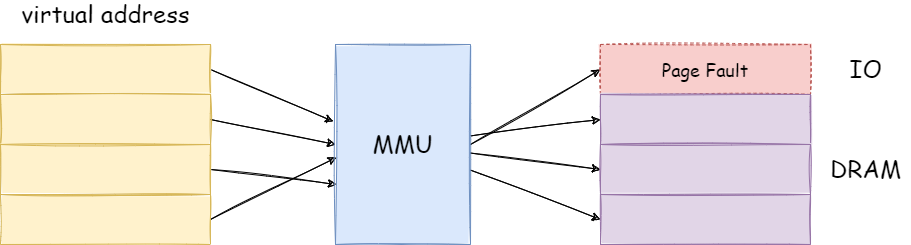

The diagram above was exported from draw.io. Its source (the exported page's mxGraphModel, read from the mxfile embedded in the PNG):
<mxGraphModel dx="1102" dy="865" grid="1" gridSize="10" guides="1" tooltips="1" connect="1" arrows="1" fold="1" page="1" pageScale="1" pageWidth="850" pageHeight="1100" math="0" shadow="0">
  <root>
    <mxCell id="0" />
    <mxCell id="1" parent="0" />
    <mxCell id="U0hU8l3WXDr7DUD_Ppji-13" style="rounded=0;orthogonalLoop=1;jettySize=auto;html=1;exitX=1;exitY=0.5;exitDx=0;exitDy=0;entryX=-0.015;entryY=0.385;entryDx=0;entryDy=0;entryPerimeter=0;fontFamily=Comic Sans MS;fontSize=18;sketch=1;" edge="1" parent="1" source="U0hU8l3WXDr7DUD_Ppji-1" target="U0hU8l3WXDr7DUD_Ppji-6">
      <mxGeometry relative="1" as="geometry" />
    </mxCell>
    <mxCell id="U0hU8l3WXDr7DUD_Ppji-1" value="" style="rounded=0;whiteSpace=wrap;html=1;sketch=1;fillColor=#fff2cc;strokeColor=#d6b656;fillStyle=solid;" vertex="1" parent="1">
      <mxGeometry x="90" y="200" width="210" height="50" as="geometry" />
    </mxCell>
    <mxCell id="U0hU8l3WXDr7DUD_Ppji-14" style="edgeStyle=none;rounded=0;sketch=1;orthogonalLoop=1;jettySize=auto;html=1;exitX=1;exitY=0.5;exitDx=0;exitDy=0;entryX=0;entryY=0.5;entryDx=0;entryDy=0;fontFamily=Comic Sans MS;fontSize=18;" edge="1" parent="1" source="U0hU8l3WXDr7DUD_Ppji-2" target="U0hU8l3WXDr7DUD_Ppji-6">
      <mxGeometry relative="1" as="geometry" />
    </mxCell>
    <mxCell id="U0hU8l3WXDr7DUD_Ppji-2" value="" style="rounded=0;whiteSpace=wrap;html=1;sketch=1;fillColor=#fff2cc;strokeColor=#d6b656;fillStyle=solid;" vertex="1" parent="1">
      <mxGeometry x="90" y="250" width="210" height="50" as="geometry" />
    </mxCell>
    <mxCell id="U0hU8l3WXDr7DUD_Ppji-15" style="edgeStyle=none;rounded=0;sketch=1;orthogonalLoop=1;jettySize=auto;html=1;exitX=1;exitY=0.5;exitDx=0;exitDy=0;entryX=0.007;entryY=0.7;entryDx=0;entryDy=0;entryPerimeter=0;fontFamily=Comic Sans MS;fontSize=18;" edge="1" parent="1" source="U0hU8l3WXDr7DUD_Ppji-3" target="U0hU8l3WXDr7DUD_Ppji-6">
      <mxGeometry relative="1" as="geometry" />
    </mxCell>
    <mxCell id="U0hU8l3WXDr7DUD_Ppji-3" value="" style="rounded=0;whiteSpace=wrap;html=1;sketch=1;fillColor=#fff2cc;strokeColor=#d6b656;fillStyle=solid;" vertex="1" parent="1">
      <mxGeometry x="90" y="300" width="210" height="50" as="geometry" />
    </mxCell>
    <mxCell id="U0hU8l3WXDr7DUD_Ppji-16" style="edgeStyle=none;rounded=0;sketch=1;orthogonalLoop=1;jettySize=auto;html=1;exitX=1;exitY=0.5;exitDx=0;exitDy=0;entryX=0.007;entryY=0.565;entryDx=0;entryDy=0;entryPerimeter=0;fontFamily=Comic Sans MS;fontSize=18;" edge="1" parent="1" source="U0hU8l3WXDr7DUD_Ppji-4" target="U0hU8l3WXDr7DUD_Ppji-6">
      <mxGeometry relative="1" as="geometry" />
    </mxCell>
    <mxCell id="U0hU8l3WXDr7DUD_Ppji-4" value="" style="rounded=0;whiteSpace=wrap;html=1;sketch=1;fillColor=#fff2cc;strokeColor=#d6b656;fillStyle=solid;" vertex="1" parent="1">
      <mxGeometry x="90" y="350" width="210" height="50" as="geometry" />
    </mxCell>
    <mxCell id="U0hU8l3WXDr7DUD_Ppji-5" value="&lt;font face=&quot;Comic Sans MS&quot;&gt;&lt;span style=&quot;font-size: 24px&quot;&gt;virtual address&lt;/span&gt;&lt;/font&gt;" style="text;html=1;resizable=0;autosize=1;align=center;verticalAlign=middle;points=[];fillColor=none;strokeColor=none;rounded=0;sketch=1;" vertex="1" parent="1">
      <mxGeometry x="105" y="160" width="180" height="20" as="geometry" />
    </mxCell>
    <mxCell id="U0hU8l3WXDr7DUD_Ppji-17" style="edgeStyle=none;rounded=0;sketch=1;orthogonalLoop=1;jettySize=auto;html=1;exitX=1;exitY=0.5;exitDx=0;exitDy=0;entryX=0;entryY=0.5;entryDx=0;entryDy=0;fontFamily=Comic Sans MS;fontSize=18;" edge="1" parent="1" source="U0hU8l3WXDr7DUD_Ppji-6" target="U0hU8l3WXDr7DUD_Ppji-7">
      <mxGeometry relative="1" as="geometry" />
    </mxCell>
    <mxCell id="U0hU8l3WXDr7DUD_Ppji-18" style="edgeStyle=none;rounded=0;sketch=1;orthogonalLoop=1;jettySize=auto;html=1;entryX=0;entryY=0.5;entryDx=0;entryDy=0;fontFamily=Comic Sans MS;fontSize=18;" edge="1" parent="1" source="U0hU8l3WXDr7DUD_Ppji-6" target="U0hU8l3WXDr7DUD_Ppji-8">
      <mxGeometry relative="1" as="geometry" />
    </mxCell>
    <mxCell id="U0hU8l3WXDr7DUD_Ppji-19" style="edgeStyle=none;rounded=0;sketch=1;orthogonalLoop=1;jettySize=auto;html=1;entryX=0;entryY=0.5;entryDx=0;entryDy=0;fontFamily=Comic Sans MS;fontSize=18;" edge="1" parent="1" source="U0hU8l3WXDr7DUD_Ppji-6" target="U0hU8l3WXDr7DUD_Ppji-9">
      <mxGeometry relative="1" as="geometry" />
    </mxCell>
    <mxCell id="U0hU8l3WXDr7DUD_Ppji-20" style="edgeStyle=none;rounded=0;sketch=1;orthogonalLoop=1;jettySize=auto;html=1;entryX=0;entryY=0.5;entryDx=0;entryDy=0;fontFamily=Comic Sans MS;fontSize=18;" edge="1" parent="1" source="U0hU8l3WXDr7DUD_Ppji-6" target="U0hU8l3WXDr7DUD_Ppji-10">
      <mxGeometry relative="1" as="geometry" />
    </mxCell>
    <mxCell id="U0hU8l3WXDr7DUD_Ppji-6" value="MMU" style="rounded=0;whiteSpace=wrap;html=1;sketch=1;fontFamily=Comic Sans MS;fontSize=24;fillColor=#dae8fc;strokeColor=#6c8ebf;fillStyle=solid;" vertex="1" parent="1">
      <mxGeometry x="425" y="200" width="135" height="200" as="geometry" />
    </mxCell>
    <mxCell id="U0hU8l3WXDr7DUD_Ppji-7" value="&lt;font face=&quot;Comic Sans MS&quot; style=&quot;font-size: 18px&quot;&gt;Page Fault&lt;/font&gt;" style="rounded=0;whiteSpace=wrap;html=1;sketch=1;dashed=1;fillColor=#f8cecc;strokeColor=#b85450;fillStyle=solid;" vertex="1" parent="1">
      <mxGeometry x="690" y="200" width="210" height="50" as="geometry" />
    </mxCell>
    <mxCell id="U0hU8l3WXDr7DUD_Ppji-8" value="" style="rounded=0;whiteSpace=wrap;html=1;sketch=1;fillColor=#e1d5e7;strokeColor=#9673a6;fillStyle=solid;" vertex="1" parent="1">
      <mxGeometry x="690" y="250" width="210" height="50" as="geometry" />
    </mxCell>
    <mxCell id="U0hU8l3WXDr7DUD_Ppji-9" value="" style="rounded=0;whiteSpace=wrap;html=1;sketch=1;fillColor=#e1d5e7;strokeColor=#9673a6;fillStyle=solid;" vertex="1" parent="1">
      <mxGeometry x="690" y="300" width="210" height="50" as="geometry" />
    </mxCell>
    <mxCell id="U0hU8l3WXDr7DUD_Ppji-10" value="" style="rounded=0;whiteSpace=wrap;html=1;sketch=1;fillColor=#e1d5e7;strokeColor=#9673a6;fillStyle=solid;" vertex="1" parent="1">
      <mxGeometry x="690" y="350" width="210" height="50" as="geometry" />
    </mxCell>
    <mxCell id="U0hU8l3WXDr7DUD_Ppji-11" value="&lt;font face=&quot;Comic Sans MS&quot;&gt;&lt;span style=&quot;font-size: 24px&quot;&gt;IO&lt;/span&gt;&lt;/font&gt;" style="text;html=1;resizable=0;autosize=1;align=center;verticalAlign=middle;points=[];fillColor=none;strokeColor=none;rounded=0;sketch=1;" vertex="1" parent="1">
      <mxGeometry x="930" y="215" width="50" height="20" as="geometry" />
    </mxCell>
    <mxCell id="U0hU8l3WXDr7DUD_Ppji-12" value="&lt;font face=&quot;Comic Sans MS&quot;&gt;&lt;span style=&quot;font-size: 24px&quot;&gt;DRAM&lt;/span&gt;&lt;/font&gt;" style="text;html=1;resizable=0;autosize=1;align=center;verticalAlign=middle;points=[];fillColor=none;strokeColor=none;rounded=0;sketch=1;" vertex="1" parent="1">
      <mxGeometry x="910" y="315" width="90" height="20" as="geometry" />
    </mxCell>
  </root>
</mxGraphModel>